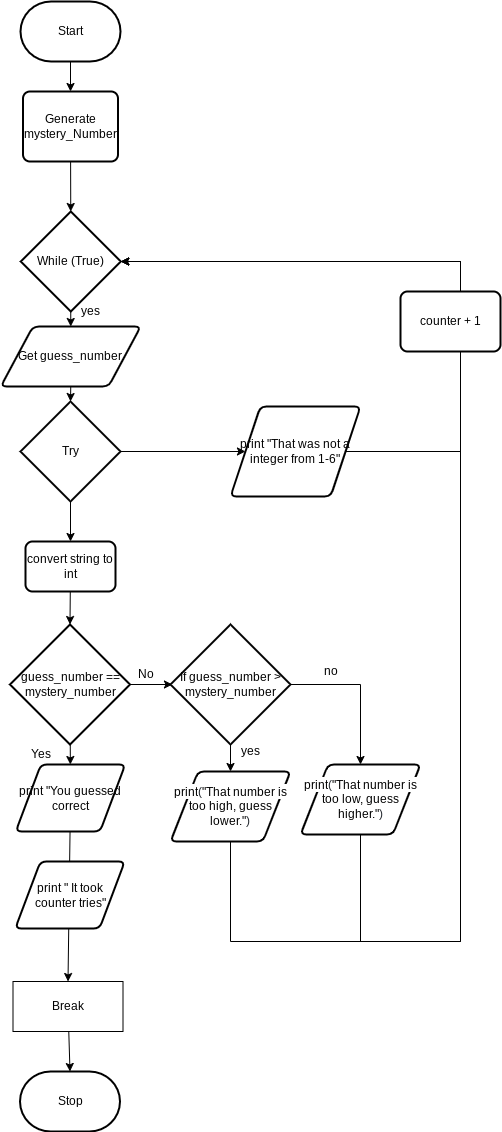

The diagram above was exported from draw.io. Its source (the exported page's mxGraphModel, read from the mxfile embedded in the PNG):
<mxGraphModel dx="1074" dy="709" grid="1" gridSize="10" guides="1" tooltips="1" connect="1" arrows="1" fold="1" page="1" pageScale="1" pageWidth="827" pageHeight="1169" math="0" shadow="0">
  <root>
    <mxCell id="0" />
    <mxCell id="1" parent="0" />
    <mxCell id="2" style="edgeStyle=none;html=1;entryX=0.5;entryY=0;entryDx=0;entryDy=0;" parent="1" source="3" target="11" edge="1">
      <mxGeometry relative="1" as="geometry">
        <mxPoint x="100" y="240" as="targetPoint" />
      </mxGeometry>
    </mxCell>
    <mxCell id="3" value="Start" style="strokeWidth=2;html=1;shape=mxgraph.flowchart.terminator;whiteSpace=wrap;" parent="1" vertex="1">
      <mxGeometry x="50" y="30" width="100" height="60" as="geometry" />
    </mxCell>
    <mxCell id="4" style="edgeStyle=none;rounded=0;html=1;entryX=0.5;entryY=0;entryDx=0;entryDy=0;" parent="1" source="5" target="33" edge="1">
      <mxGeometry relative="1" as="geometry" />
    </mxCell>
    <mxCell id="5" value="print &quot;You guessed correct" style="shape=parallelogram;html=1;strokeWidth=2;perimeter=parallelogramPerimeter;whiteSpace=wrap;rounded=1;arcSize=12;size=0.23;" parent="1" vertex="1">
      <mxGeometry x="45.25" y="793" width="109.5" height="67" as="geometry" />
    </mxCell>
    <mxCell id="6" value="Stop" style="strokeWidth=2;html=1;shape=mxgraph.flowchart.terminator;whiteSpace=wrap;" parent="1" vertex="1">
      <mxGeometry x="49.5" y="1100" width="100" height="60" as="geometry" />
    </mxCell>
    <mxCell id="7" style="edgeStyle=none;rounded=0;html=1;" parent="1" source="9" target="5" edge="1">
      <mxGeometry relative="1" as="geometry" />
    </mxCell>
    <mxCell id="8" style="edgeStyle=none;rounded=0;html=1;entryX=0;entryY=0.5;entryDx=0;entryDy=0;" parent="1" source="9" edge="1">
      <mxGeometry relative="1" as="geometry">
        <mxPoint x="201.95000000000005" y="713" as="targetPoint" />
      </mxGeometry>
    </mxCell>
    <mxCell id="9" value="&lt;span&gt;guess_number == mystery_number&lt;/span&gt;" style="strokeWidth=2;html=1;shape=mxgraph.flowchart.decision;whiteSpace=wrap;" parent="1" vertex="1">
      <mxGeometry x="39.5" y="653" width="120" height="120" as="geometry" />
    </mxCell>
    <mxCell id="10" style="edgeStyle=none;rounded=0;html=1;entryX=0.5;entryY=0;entryDx=0;entryDy=0;entryPerimeter=0;" parent="1" source="11" target="24" edge="1">
      <mxGeometry relative="1" as="geometry" />
    </mxCell>
    <mxCell id="11" value="&lt;span&gt;Generate mystery_Number&lt;/span&gt;" style="rounded=1;whiteSpace=wrap;html=1;absoluteArcSize=1;arcSize=14;strokeWidth=2;" parent="1" vertex="1">
      <mxGeometry x="52.5" y="120" width="95" height="70" as="geometry" />
    </mxCell>
    <mxCell id="12" style="edgeStyle=none;rounded=0;html=1;entryX=1;entryY=0.5;entryDx=0;entryDy=0;entryPerimeter=0;exitX=1;exitY=0.5;exitDx=0;exitDy=0;" parent="1" source="13" target="24" edge="1">
      <mxGeometry relative="1" as="geometry">
        <Array as="points">
          <mxPoint x="490" y="480" />
          <mxPoint x="490" y="290" />
        </Array>
      </mxGeometry>
    </mxCell>
    <mxCell id="13" value="print &quot;That was not a integer from 1-6&quot;" style="shape=parallelogram;html=1;strokeWidth=2;perimeter=parallelogramPerimeter;whiteSpace=wrap;rounded=1;arcSize=12;size=0.23;" parent="1" vertex="1">
      <mxGeometry x="260" y="435" width="130" height="90" as="geometry" />
    </mxCell>
    <mxCell id="14" style="edgeStyle=none;rounded=0;html=1;entryX=0;entryY=0.5;entryDx=0;entryDy=0;" parent="1" source="16" target="13" edge="1">
      <mxGeometry relative="1" as="geometry" />
    </mxCell>
    <mxCell id="39" style="edgeStyle=none;html=1;exitX=0.5;exitY=1;exitDx=0;exitDy=0;exitPerimeter=0;entryX=0.5;entryY=0;entryDx=0;entryDy=0;" edge="1" parent="1" source="16" target="20">
      <mxGeometry relative="1" as="geometry" />
    </mxCell>
    <mxCell id="16" value="Try" style="strokeWidth=2;html=1;shape=mxgraph.flowchart.decision;whiteSpace=wrap;" parent="1" vertex="1">
      <mxGeometry x="50" y="430" width="100" height="100" as="geometry" />
    </mxCell>
    <mxCell id="17" value="Yes&lt;br&gt;" style="text;html=1;align=center;verticalAlign=middle;resizable=0;points=[];autosize=1;strokeColor=none;fillColor=none;" parent="1" vertex="1">
      <mxGeometry x="49.5" y="773" width="40" height="20" as="geometry" />
    </mxCell>
    <mxCell id="18" value="No" style="text;html=1;align=center;verticalAlign=middle;resizable=0;points=[];autosize=1;strokeColor=none;fillColor=none;" parent="1" vertex="1">
      <mxGeometry x="159.5" y="693" width="30" height="20" as="geometry" />
    </mxCell>
    <mxCell id="19" style="edgeStyle=none;rounded=0;html=1;entryX=0.5;entryY=0;entryDx=0;entryDy=0;entryPerimeter=0;" parent="1" source="20" target="9" edge="1">
      <mxGeometry relative="1" as="geometry" />
    </mxCell>
    <mxCell id="20" value="&lt;span&gt;convert string to int&lt;/span&gt;" style="rounded=1;whiteSpace=wrap;html=1;absoluteArcSize=1;arcSize=14;strokeWidth=2;" parent="1" vertex="1">
      <mxGeometry x="55" y="570" width="90" height="50" as="geometry" />
    </mxCell>
    <mxCell id="41" style="edgeStyle=none;html=1;exitX=0.5;exitY=1;exitDx=0;exitDy=0;exitPerimeter=0;entryX=0.5;entryY=0;entryDx=0;entryDy=0;" edge="1" parent="1" source="24" target="38">
      <mxGeometry relative="1" as="geometry" />
    </mxCell>
    <mxCell id="24" value="While (True)" style="strokeWidth=2;html=1;shape=mxgraph.flowchart.decision;whiteSpace=wrap;" parent="1" vertex="1">
      <mxGeometry x="50.25" y="240" width="100" height="100" as="geometry" />
    </mxCell>
    <mxCell id="25" style="edgeStyle=none;rounded=0;html=1;entryX=0.5;entryY=0;entryDx=0;entryDy=0;exitX=1;exitY=0.5;exitDx=0;exitDy=0;exitPerimeter=0;" parent="1" source="27" target="31" edge="1">
      <mxGeometry relative="1" as="geometry">
        <Array as="points">
          <mxPoint x="390" y="713" />
        </Array>
      </mxGeometry>
    </mxCell>
    <mxCell id="26" style="edgeStyle=none;rounded=0;html=1;entryX=0.5;entryY=0;entryDx=0;entryDy=0;" parent="1" source="27" target="29" edge="1">
      <mxGeometry relative="1" as="geometry" />
    </mxCell>
    <mxCell id="27" value="If guess_number &amp;gt; mystery_number" style="strokeWidth=2;html=1;shape=mxgraph.flowchart.decision;whiteSpace=wrap;" parent="1" vertex="1">
      <mxGeometry x="200" y="653" width="120" height="120" as="geometry" />
    </mxCell>
    <mxCell id="28" style="edgeStyle=none;rounded=0;html=1;entryX=1;entryY=0.5;entryDx=0;entryDy=0;entryPerimeter=0;" parent="1" source="29" target="24" edge="1">
      <mxGeometry relative="1" as="geometry">
        <Array as="points">
          <mxPoint x="260" y="970" />
          <mxPoint x="490" y="970" />
          <mxPoint x="490" y="290" />
        </Array>
      </mxGeometry>
    </mxCell>
    <mxCell id="29" value="&lt;span class=&quot;pl-en&quot; style=&quot;text-align: left ; box-sizing: border-box ; background-color: rgb(255 , 255 , 255)&quot;&gt;&lt;span class=&quot;pl-token&quot; style=&quot;box-sizing: border-box&quot;&gt;print&lt;/span&gt;&lt;/span&gt;&lt;span style=&quot;text-align: left ; color: rgb(36 , 41 , 47) ; background-color: rgb(255 , 255 , 255)&quot;&gt;(&lt;/span&gt;&lt;span class=&quot;pl-s&quot; style=&quot;text-align: left ; box-sizing: border-box ; background-color: rgb(255 , 255 , 255)&quot;&gt;&quot;That number is too high, guess lower.&quot;&lt;/span&gt;&lt;span style=&quot;text-align: left ; color: rgb(36 , 41 , 47) ; background-color: rgb(255 , 255 , 255)&quot;&gt;)&lt;/span&gt;" style="shape=parallelogram;html=1;strokeWidth=2;perimeter=parallelogramPerimeter;whiteSpace=wrap;rounded=1;arcSize=12;size=0.23;" parent="1" vertex="1">
      <mxGeometry x="200" y="800" width="120" height="70" as="geometry" />
    </mxCell>
    <mxCell id="30" style="edgeStyle=none;rounded=0;html=1;entryX=1;entryY=0.5;entryDx=0;entryDy=0;entryPerimeter=0;exitX=0.5;exitY=1;exitDx=0;exitDy=0;" parent="1" source="31" target="24" edge="1">
      <mxGeometry relative="1" as="geometry">
        <mxPoint x="390" y="940" as="targetPoint" />
        <Array as="points">
          <mxPoint x="390" y="970" />
          <mxPoint x="490" y="970" />
          <mxPoint x="490" y="290" />
        </Array>
      </mxGeometry>
    </mxCell>
    <mxCell id="31" value="&lt;span class=&quot;pl-en&quot; style=&quot;text-align: left ; box-sizing: border-box ; background-color: rgb(255 , 255 , 255)&quot;&gt;&lt;span class=&quot;pl-token&quot; style=&quot;box-sizing: border-box&quot;&gt;print&lt;/span&gt;&lt;/span&gt;&lt;span style=&quot;text-align: left ; color: rgb(36 , 41 , 47) ; background-color: rgb(255 , 255 , 255)&quot;&gt;(&lt;/span&gt;&lt;span class=&quot;pl-s&quot; style=&quot;text-align: left ; box-sizing: border-box ; background-color: rgb(255 , 255 , 255)&quot;&gt;&quot;That number is too low, guess higher.&quot;&lt;/span&gt;&lt;span style=&quot;text-align: left ; color: rgb(36 , 41 , 47) ; background-color: rgb(255 , 255 , 255)&quot;&gt;)&lt;/span&gt;" style="shape=parallelogram;html=1;strokeWidth=2;perimeter=parallelogramPerimeter;whiteSpace=wrap;rounded=1;arcSize=12;size=0.23;" parent="1" vertex="1">
      <mxGeometry x="330" y="793" width="120" height="70" as="geometry" />
    </mxCell>
    <mxCell id="32" style="edgeStyle=none;rounded=0;html=1;entryX=0.5;entryY=0;entryDx=0;entryDy=0;entryPerimeter=0;" parent="1" source="33" target="6" edge="1">
      <mxGeometry relative="1" as="geometry" />
    </mxCell>
    <mxCell id="33" value="Break" style="rounded=0;whiteSpace=wrap;html=1;" parent="1" vertex="1">
      <mxGeometry x="42.5" y="1010" width="110" height="50" as="geometry" />
    </mxCell>
    <mxCell id="34" value="no" style="text;html=1;align=center;verticalAlign=middle;resizable=0;points=[];autosize=1;strokeColor=none;fillColor=none;" parent="1" vertex="1">
      <mxGeometry x="345" y="690" width="30" height="20" as="geometry" />
    </mxCell>
    <mxCell id="35" value="yes" style="text;html=1;align=center;verticalAlign=middle;resizable=0;points=[];autosize=1;strokeColor=none;fillColor=none;" parent="1" vertex="1">
      <mxGeometry x="265" y="770" width="30" height="20" as="geometry" />
    </mxCell>
    <mxCell id="36" value="print &quot; It took counter tries&quot;" style="shape=parallelogram;html=1;strokeWidth=2;perimeter=parallelogramPerimeter;whiteSpace=wrap;rounded=1;arcSize=12;size=0.23;" parent="1" vertex="1">
      <mxGeometry x="44.75" y="890" width="109.5" height="67" as="geometry" />
    </mxCell>
    <mxCell id="37" value="counter + 1" style="rounded=1;whiteSpace=wrap;html=1;absoluteArcSize=1;arcSize=14;strokeWidth=2;" parent="1" vertex="1">
      <mxGeometry x="430" y="320" width="100" height="60" as="geometry" />
    </mxCell>
    <mxCell id="40" style="edgeStyle=none;html=1;exitX=0.5;exitY=1;exitDx=0;exitDy=0;entryX=0.5;entryY=0;entryDx=0;entryDy=0;entryPerimeter=0;" edge="1" parent="1" source="38" target="16">
      <mxGeometry relative="1" as="geometry" />
    </mxCell>
    <mxCell id="38" value="Get guess_number" style="shape=parallelogram;html=1;strokeWidth=2;perimeter=parallelogramPerimeter;whiteSpace=wrap;rounded=1;arcSize=12;size=0.23;" vertex="1" parent="1">
      <mxGeometry x="30.25" y="355" width="140" height="60" as="geometry" />
    </mxCell>
    <mxCell id="42" value="yes" style="text;html=1;align=center;verticalAlign=middle;resizable=0;points=[];autosize=1;strokeColor=none;fillColor=none;" vertex="1" parent="1">
      <mxGeometry x="105" y="330" width="30" height="20" as="geometry" />
    </mxCell>
  </root>
</mxGraphModel>